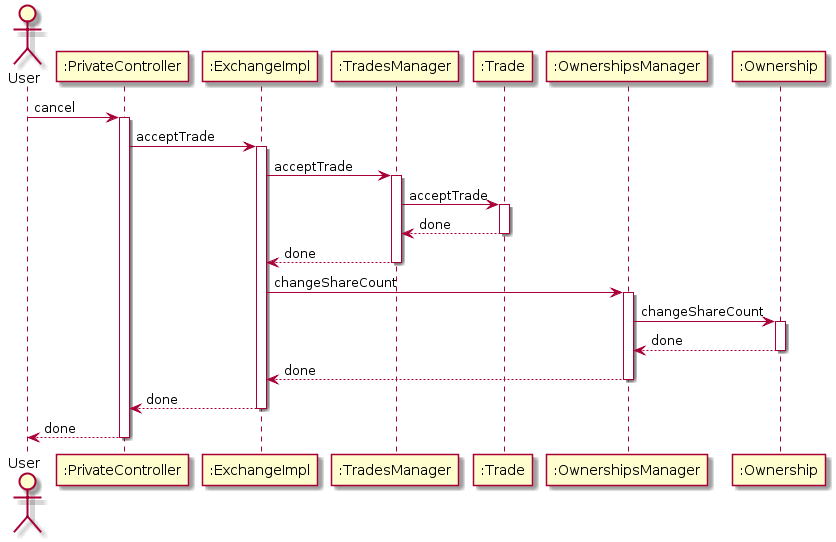

The diagram above was rendered by PlantUML. Its source (embedded in the PNG):
@startuml
actor User
participant ":PrivateController" as A
participant ":ExchangeImpl" as B
participant ":TradesManager" as C
participant ":Trade" as D
participant ":OwnershipsManager" as E
participant ":Ownership" as F

User -> A: cancel
activate A

A -> B: acceptTrade
activate B

B -> C: acceptTrade
activate C

C -> D: acceptTrade
activate D

D --> C: done
deactivate D

C --> B: done
deactivate C

B -> E: changeShareCount
activate E

E -> F: changeShareCount
activate F

F --> E: done
deactivate F

E --> B: done
deactivate E

B --> A: done
deactivate B

A --> User: done
deactivate A
@enduml